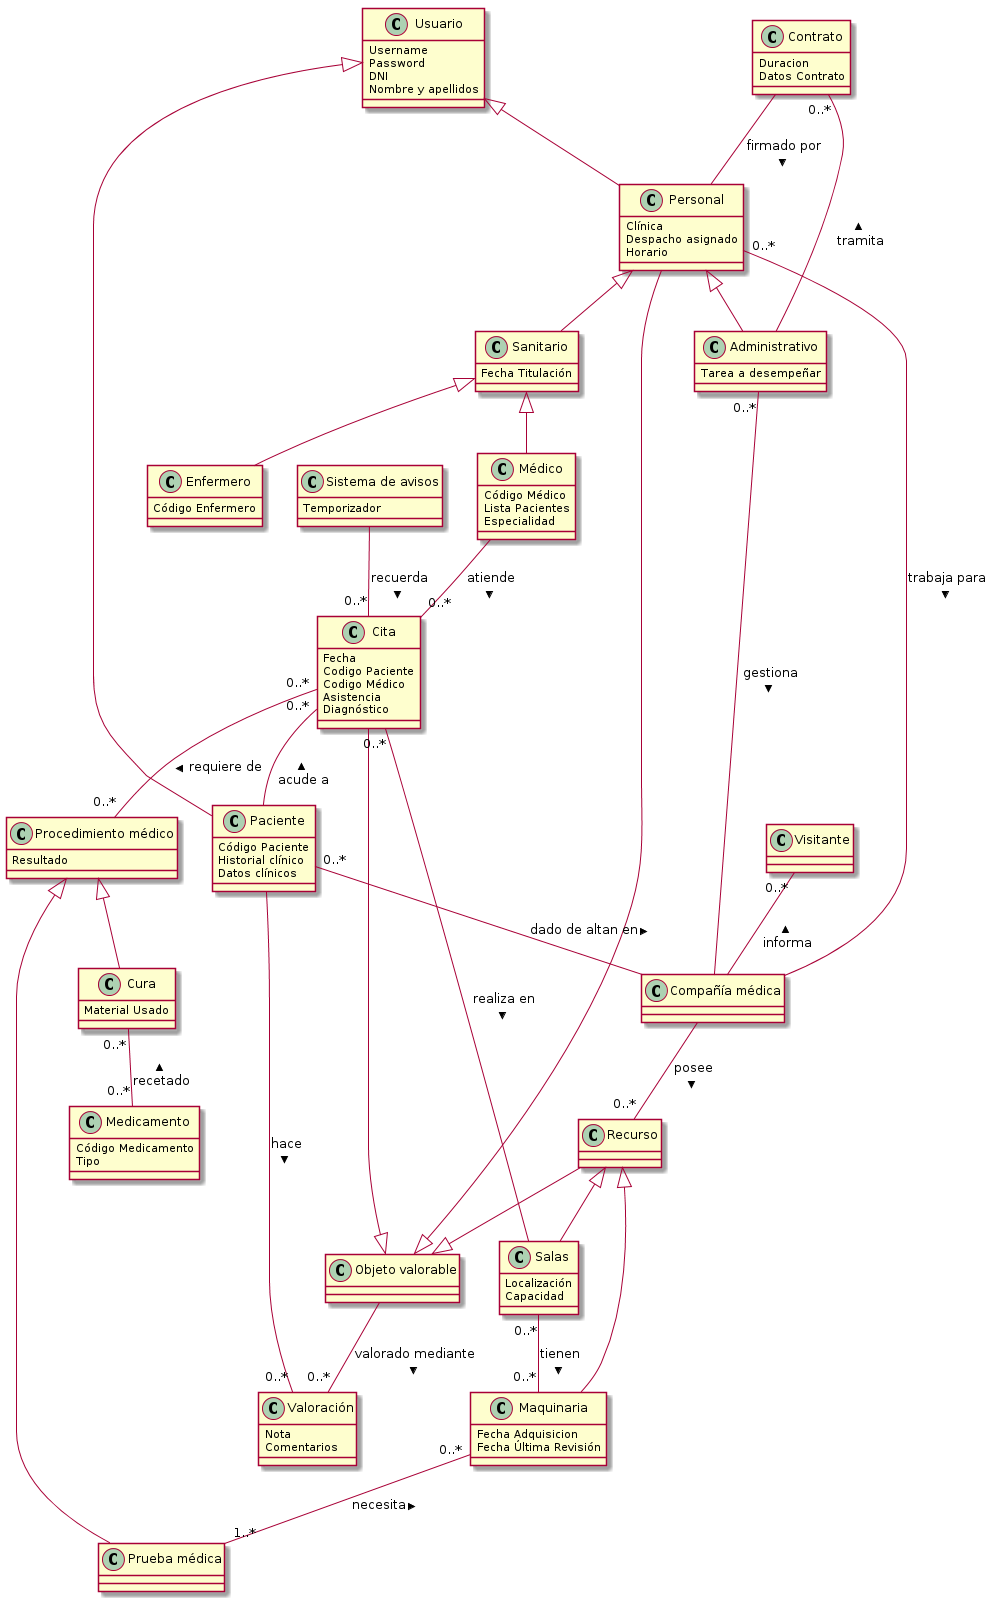

The diagram above was rendered by PlantUML. Its source (embedded in the PNG):
@startuml

class Contrato{
  Duracion
  Datos Contrato
}

class Usuario{
  Username
  Password
  DNI
  Nombre y apellidos
}

class Paciente {
  Código Paciente
  Historial clínico
  Datos clínicos
}

class Personal {
  Clínica
  Despacho asignado
  Horario
}

class Administrativo{
  Tarea a desempeñar
}

class Sanitario{
  Fecha Titulación
}

class Enfermero{
  Código Enfermero
}

class Médico {
  Código Médico
  Lista Pacientes
  Especialidad
}

class Cita {
  Fecha
  Codigo Paciente
  Codigo Médico
  Asistencia
  Diagnóstico
}

class "Sistema de avisos" as SA{
  Temporizador
}

class "Objeto valorable" as OV

class Valoración{
  Nota
  Comentarios
}

class Visitante

class "Compañía médica" as CM

class Recurso

class Salas{
  Localización
  Capacidad
}

class Maquinaria{
  Fecha Adquisicion
  Fecha Última Revisión
}

class "Procedimiento médico" as Proc {
  Resultado
}

class "Prueba médica" as Prue

class Cura{
  Material Usado
}

class Medicamento{
  Código Medicamento
  Tipo
}

Contrato -- Personal : firmado por >
Contrato "0..*" -- Administrativo : < tramita 

Usuario <|-- Paciente
Usuario <|-- Personal

Personal <|-- Administrativo
Personal <|-- Sanitario

Sanitario <|-- Enfermero
Sanitario <|-- Médico

Médico -- "0..*" Cita : atiende >
Cita "0..*" -- Paciente : acude a <

SA -- "0..*" Cita : recuerda >

Paciente -- "0..*" Valoración : hace >
OV -- "0..*" Valoración : valorado mediante >

Personal --|> OV
Cita --|> OV
Recurso --|> OV

Paciente "0..*" -- CM : dado de altan en >
Personal "0..*" -- CM : trabaja para >
Administrativo "0..*" -- CM  : gestiona >

Cita "0..*" -- Salas : realiza en >
Cita "0..*" -- "0..*" Proc : requiere de >

Recurso <|-- Salas
Recurso <|-- Maquinaria
Salas "0..*" -- "0..*" Maquinaria : tienen >

CM -- "0..*" Recurso : posee >
Visitante "0..*" -- CM : informa <

Maquinaria "0..*" -- "1..*" Prue : necesita <

Proc <|-- Prue
Proc <|-- Cura

Cura "0..*" -- "0..*" Medicamento : recetado <

@enduml